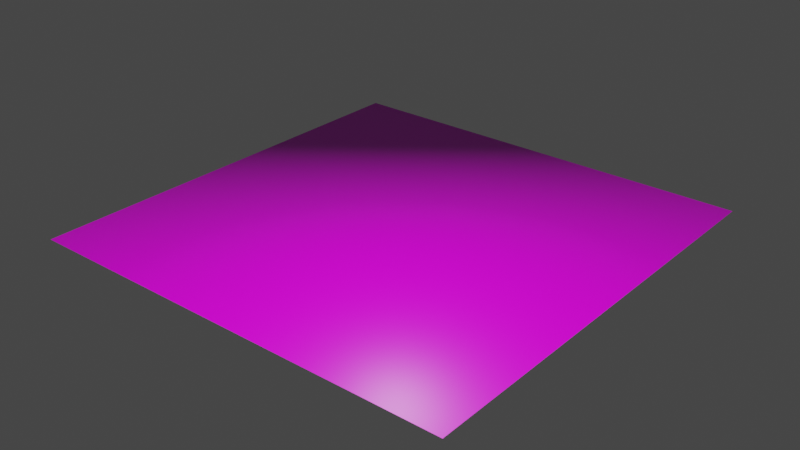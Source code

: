 # Source: floor.blend  (saved by Blender 3.1.7; exported with 4.5.12 LTS)
import bpy
from mathutils import Matrix  # noqa: F401  (used for matrix-valued properties, if any)

bpy.ops.wm.read_factory_settings(use_empty=True)
scene = bpy.context.scene
scene.name = 'Scene'

# ---- collections
col_collection = bpy.data.collections.new('Collection'); scene.collection.children.link(col_collection)

# ---- images (referenced by path relative to the original .blend; pixels are not part of the script)
import os
ASSET_DIR = os.environ.get("B2B_ASSET_DIR", "")  # directory of the original .blend (textures are referenced by path, not embedded)
HERE = os.path.dirname(os.path.abspath(__file__))  # packed textures are extracted next to this script under _unpacked/

def load_image(name, relpath, width, height, colorspace="sRGB"):
    """Load a texture the original file referenced (path relative to the .blend, or extracted next to this script)."""
    p = next((c for c in (os.path.join(HERE, relpath), os.path.join(ASSET_DIR, relpath)) if relpath and os.path.exists(c)), "")
    if p:
        img = bpy.data.images.load(p, check_existing=True)
        img.name = name
    else:  # same state as the original file: an image datablock whose file is absent (Cycles renders it pink)
        img = bpy.data.images.new(name, width, height)
        img.source = "FILE"
        img.filepath = "//" + (relpath or name)
    img.colorspace_settings.name = colorspace
    return img
img_censored_jpeg = load_image('censored.jpeg', 'censored.jpeg', 1024, 1024, 'sRGB')

# ---- materials (node trees are filled in below, after node groups)
mat_material_002 = bpy.data.materials.new('Material.002')
mat_material_002.use_transparent_shadow = False

# ---- material node trees
mat_material_002.use_nodes = True; mat_material_002.node_tree.nodes.clear()
_N = mat_material_002.node_tree.nodes; _L = mat_material_002.node_tree.links
n0 = _N.new('ShaderNodeOutputMaterial'); n0.name = 'Material Output'; n0.location = (575, 300)
n1 = _N.new('ShaderNodeBsdfPrincipled'); n1.name = 'Principled BSDF'; n1.location = (285, 300)
n1.distribution = 'GGX'
n1.subsurface_method = 'RANDOM_WALK_SKIN'
n1.inputs[2].default_value = 0.4
n1.inputs[3].default_value = 1.45
n1.inputs[27].default_value = (0.0, 0.0, 0.0, 1.0)
n1.inputs[28].default_value = 1.0
n2 = _N.new('ShaderNodeTexImage'); n2.name = 'Image Texture.001'; n2.location = (-35, 441)
n2.image = img_censored_jpeg
n3 = _N.new('ShaderNodeMapping'); n3.name = 'Mapping'; n3.location = (-279, 409)
n3.inputs[3].default_value = (0.001, 0.001, 0.001)
n4 = _N.new('ShaderNodeTexCoord'); n4.name = 'Texture Coordinate'; n4.location = (-541, 298)
_L.new(n1.outputs[0], n0.inputs[0])
_L.new(n2.outputs[0], n1.inputs[0])
_L.new(n3.outputs[0], n2.inputs[0])
_L.new(n4.outputs[2], n3.inputs[0])
n0.is_active_output = True

# ---- world
world_world = bpy.data.worlds.new('World'); scene.world = world_world
world_world.use_nodes = True; world_world.node_tree.nodes.clear()
_N = world_world.node_tree.nodes; _L = world_world.node_tree.links
n0 = _N.new('ShaderNodeOutputWorld'); n0.name = 'World Output'; n0.location = (300, 300)
n1 = _N.new('ShaderNodeBackground'); n1.name = 'Background'; n1.location = (10, 300)
n1.inputs[0].default_value = (0.05088, 0.05088, 0.05088, 1.0)
_L.new(n1.outputs[0], n0.inputs[0])
n0.is_active_output = True
world_world.color = (0.05088, 0.05088, 0.05088)
world_world.use_sun_shadow = False
world_world.sun_shadow_jitter_overblur = 0.0

# ---- meshes
me_cube_002 = bpy.data.meshes.new('Cube.002')
me_cube_002.from_pydata([(5.922, -5.922, 0.0009), (-5.922, -5.922, 0.0009), (-5.922, 5.922, 0.0009), (5.922, 5.922, 0.0009), (5.922, 5.922, -0.0009), (-5.922, 5.922, -0.0009), (-5.922, -5.922, -0.0009), (5.922, -5.922, -0.0009)], [], [(0, 3, 2, 1), (4, 5, 2, 3), (5, 6, 1, 2), (6, 5, 4, 7), (7, 4, 3, 0), (6, 7, 0, 1)])
me_cube_002.polygons.foreach_set('use_smooth', [True] * 6)
_k = set([(0, 1), (0, 3), (0, 7), (1, 2), (1, 6), (2, 3), (2, 5), (3, 4), (4, 5), (4, 7), (5, 6), (6, 7)])
me_cube_002.attributes.new('sharp_edge', 'BOOLEAN', 'EDGE').data.foreach_set('value', [ (min(e.vertices), max(e.vertices)) in _k for e in me_cube_002.edges])
_uv = me_cube_002.uv_layers.new(name='UVMap')
_uv.uv.foreach_set('vector', [0.625, 0.5, 0.625, 0.75, 0.875, 0.75, 0.875, 0.5, 0.375, 0.75, 0.375, 1.0, 0.625, 1.0, 0.625, 0.75, 0.375, 0.0, 0.375, 0.25, 0.625, 0.25, 0.625, 0.0, 0.125, 0.5, 0.125, 0.75, 0.375, 0.75, 0.375, 0.5, 0.375, 0.5, 0.375, 0.75, 0.625, 0.75, 0.625, 0.5, 0.375, 0.25, 0.375, 0.5, 0.625, 0.5, 0.625, 0.25])
me_cube_002.materials.append(mat_material_002)
me_cube_002.use_remesh_fix_poles = True
me_cube_002.use_remesh_preserve_attributes = False
me_cube_002.update()
me_cube_002.normals_split_custom_set([tuple(v) for v in zip(*[iter([0.5774, -0.5773, 0.5774, 0.5773, 0.5774, 0.5774, -0.5774, 0.5773, 0.5774, -0.5773, -0.5774, 0.5774, 0.5773, 0.5774, -0.5774, -0.5774, 0.5774, -0.5773, -0.5773, 0.5774, 0.5774, 0.5774, 0.5774, 0.5773, -0.5774, 0.5773, -0.5774, -0.5774, -0.5774, -0.5773, -0.5774, -0.5773, 0.5774, -0.5774, 0.5774, 0.5773, -0.5774, -0.5773, -0.5774, -0.5773, 0.5774, -0.5774, 0.5774, 0.5773, -0.5774, 0.5773, -0.5774, -0.5774, 0.5774, -0.5773, -0.5774, 0.5774, 0.5774, -0.5773, 0.5774, 0.5773, 0.5774, 0.5774, -0.5774, 0.5773, -0.5773, -0.5774, -0.5774, 0.5774, -0.5774, -0.5773, 0.5773, -0.5774, 0.5774, -0.5774, -0.5774, 0.5773])] * 3)])

# ---- objects
ob_cube_002 = bpy.data.objects.new('Cube.002', me_cube_002)

# ---- transforms, parenting, visibility, modifiers, constraints
ob_cube_002.location = (0.0, 0.0, 0.0)

# ---- collection membership
col_collection.objects.link(ob_cube_002)

# ---- scene / render settings (as saved in the file)
scene.frame_start = 1; scene.frame_end = 250; scene.frame_set(1)
scene.render.engine = 'BLENDER_EEVEE_NEXT'
scene.cycles.sampling_pattern = 'TABULATED_SOBOL'
scene.cycles.use_light_tree = False
scene.view_settings.view_transform = 'Filmic'
bpy.context.view_layer.update()

# ---- added for rendering (the .blend has no active camera and no usable light): camera, sun
cam_auto = bpy.data.cameras.new('AutoCamera')
cam_auto.lens = 50.0
cam_auto.sensor_width = 36.0
cam_auto.clip_end = 1000.0
ob_auto_camera = bpy.data.objects.new('AutoCamera', cam_auto)
scene.collection.objects.link(ob_auto_camera)
ob_auto_camera.location = (15.4975, -18.597, 12.398)
ob_auto_camera.rotation_euler = (1.09748, -7.21219e-08, 0.694738)
scene.camera = ob_auto_camera
light_auto_sun = bpy.data.lights.new('AutoSun', 'SUN')
light_auto_sun.energy = 3.0
light_auto_sun.angle = 0.0523599
ob_auto_sun = bpy.data.objects.new('AutoSun', light_auto_sun)
scene.collection.objects.link(ob_auto_sun)
ob_auto_sun.rotation_euler = (0.872665, 0.174533, 0.523599)
bpy.context.view_layer.update()
